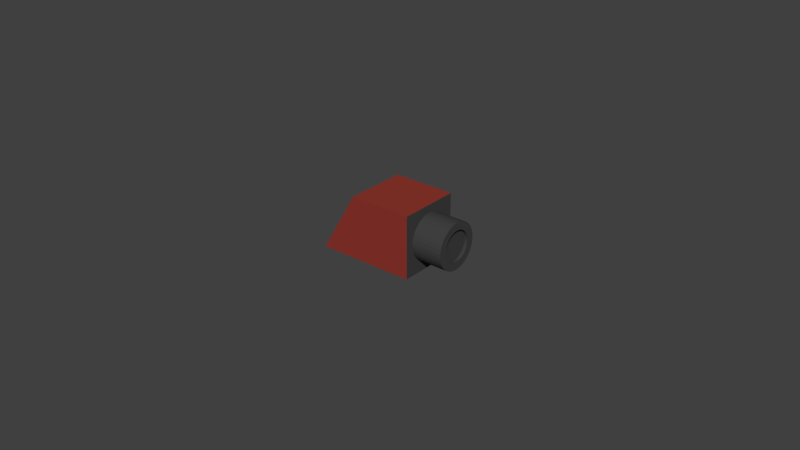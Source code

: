 # Source: CAMERA.blend  (saved by Blender 2.79.0; exported with 4.5.12 LTS)
import bpy
from mathutils import Matrix  # noqa: F401  (used for matrix-valued properties, if any)

bpy.ops.wm.read_factory_settings(use_empty=True)
scene = bpy.context.scene
scene.name = 'Scene'

# ---- collections
col_collection_1 = bpy.data.collections.new('Collection 1'); scene.collection.children.link(col_collection_1)

# ---- materials (node trees are filled in below, after node groups)
mat_material_001 = bpy.data.materials.new('Material.001')
mat_material_001.alpha_threshold = 0.0
mat_material_001.use_transparent_shadow = False
mat_material_001.diffuse_color = (0.05497, 0.05497, 0.05497, 1.0)
mat_material_001.roughness = 0.5
mat_material_003 = bpy.data.materials.new('Material.003')
mat_material_003.alpha_threshold = 0.0
mat_material_003.use_transparent_shadow = False
mat_material_003.diffuse_color = (0.281, 0.03818, 0.02707, 1.0)
mat_material_003.roughness = 0.5

# ---- material node trees

# ---- world
world_world = bpy.data.worlds.new('World'); scene.world = world_world
world_world.color = (0.05088, 0.05088, 0.05088)
world_world.use_sun_shadow = False
world_world.sun_shadow_jitter_overblur = 0.0
world_world.cycles.sampling_method = 'MANUAL'

# ---- meshes
me_camera = bpy.data.meshes.new('CAMERA')
me_camera.from_pydata([(0.0025, 0.01, 0.03155), (0.002524, 0.009397, 0.03155), (0.002524, 0.009397, 0.04155), (0.002718, 0.008205, 0.03155), (0.002718, 0.008205, 0.04155), (0.0031, 0.00706, 0.03155), (0.0031, 0.00706, 0.04155), (0.003661, 0.005992, 0.03155), (0.003661, 0.005992, 0.04155), (0.004386, 0.005027, 0.03155), (0.004386, 0.005027, 0.04155), (0.005257, 0.00419, 0.03155), (0.005257, 0.00419, 0.04155), (0.00625, 0.003505, 0.03155), (0.00625, 0.003505, 0.04155), (0.00734, 0.002987, 0.03155), (0.00734, 0.002987, 0.04155), (0.0085, 0.002652, 0.03155), (0.0085, 0.002652, 0.04155), (0.009698, 0.002506, 0.03155), (0.009698, 0.002506, 0.04155), (0.0109, 0.002555, 0.03155), (0.0109, 0.002555, 0.04155), (0.01209, 0.002796, 0.03155), (0.01209, 0.002796, 0.04155), (0.01322, 0.003224, 0.03155), (0.01322, 0.003224, 0.04155), (0.01426, 0.003828, 0.03155), (0.01426, 0.003828, 0.04155), (0.0152, 0.004591, 0.03155), (0.0152, 0.004591, 0.04155), (0.016, 0.005494, 0.03155), (0.016, 0.005494, 0.04155), (0.01664, 0.006515, 0.03155), (0.01664, 0.006515, 0.04155), (0.01711, 0.007625, 0.03155), (0.01711, 0.007625, 0.04155), (0.0174, 0.008797, 0.03155), (0.0174, 0.008797, 0.04155), (0.0175, 0.01, 0.03155), (0.0175, 0.01, 0.04155), (0.0174, 0.0112, 0.03155), (0.0174, 0.0112, 0.04155), (0.01711, 0.01238, 0.03155), (0.01711, 0.01238, 0.04155), (0.01664, 0.01349, 0.03155), (0.01664, 0.01349, 0.04155), (0.016, 0.01451, 0.03155), (0.016, 0.01451, 0.04155), (0.0152, 0.01541, 0.03155), (0.0152, 0.01541, 0.04155), (0.01426, 0.01617, 0.03155), (0.01426, 0.01617, 0.04155), (0.01322, 0.01678, 0.03155), (0.01322, 0.01678, 0.04155), (0.01209, 0.0172, 0.03155), (0.01209, 0.0172, 0.04155), (0.0109, 0.01745, 0.03155), (0.0109, 0.01745, 0.04155), (0.009698, 0.01749, 0.03155), (0.009698, 0.01749, 0.04155), (0.0085, 0.01735, 0.03155), (0.0085, 0.01735, 0.04155), (0.00734, 0.01701, 0.03155), (0.00734, 0.01701, 0.04155), (0.00625, 0.0165, 0.03155), (0.00625, 0.0165, 0.04155), (0.005257, 0.01581, 0.03155), (0.005257, 0.01581, 0.04155), (0.004386, 0.01497, 0.03155), (0.004386, 0.01497, 0.04155), (0.003661, 0.01401, 0.03155), (0.003661, 0.01401, 0.04155), (0.0031, 0.01294, 0.03155), (0.0031, 0.01294, 0.04155), (0.002718, 0.01179, 0.03155), (0.002718, 0.01179, 0.04155), (0.002524, 0.0106, 0.03155), (0.002524, 0.0106, 0.04155), (0.01171, 0.005302, 0.04155), (0.0125, 0.00567, 0.04155), (0.01321, 0.00617, 0.04155), (0.01383, 0.006786, 0.04155), (0.01433, 0.0075, 0.04155), (0.0147, 0.00829, 0.04155), (0.01492, 0.009132, 0.04155), (0.015, 0.01, 0.04155), (0.01492, 0.01087, 0.04155), (0.0147, 0.01171, 0.04155), (0.01433, 0.0125, 0.04155), (0.01383, 0.01321, 0.04155), (0.01321, 0.01383, 0.04155), (0.005076, 0.01087, 0.04155), (0.005, 0.01, 0.04155), (0.005076, 0.009132, 0.04155), (0.005302, 0.00829, 0.04155), (0.00567, 0.0075, 0.04155), (0.00617, 0.006786, 0.04155), (0.006786, 0.00617, 0.04155), (0.0075, 0.00567, 0.04155), (0.00829, 0.005302, 0.04155), (0.009132, 0.005076, 0.04155), (0.01, 0.005, 0.04155), (0.01087, 0.005076, 0.04155), (0.0125, 0.01433, 0.04155), (0.01171, 0.0147, 0.04155), (0.01087, 0.01492, 0.04155), (0.01, 0.015, 0.04155), (0.009132, 0.01492, 0.04155), (0.00829, 0.0147, 0.04155), (0.0075, 0.01433, 0.04155), (0.006786, 0.01383, 0.04155), (0.00617, 0.01321, 0.04155), (0.00567, 0.0125, 0.04155), (0.005302, 0.01171, 0.04155), (0.0, 0.0, 0.0), (0.0, 0.0, 0.03155), (0.0, 0.02, 0.01155), (0.0, 0.02, 0.03155), (0.02, 0.02, 0.01155), (0.02, 0.02, 0.03155), (0.02, 0.0, 0.0), (0.02, 0.0, 0.03155), (0.015, 0.01, 0.04055), (0.01492, 0.01087, 0.04055), (0.0147, 0.01171, 0.04055), (0.01433, 0.0125, 0.04055), (0.01383, 0.01321, 0.04055), (0.01321, 0.01383, 0.04055), (0.0125, 0.01433, 0.04055), (0.01171, 0.0147, 0.04055), (0.01087, 0.01492, 0.04055), (0.01, 0.015, 0.04055), (0.009132, 0.01492, 0.04055), (0.00829, 0.0147, 0.04055), (0.0075, 0.01433, 0.04055), (0.006786, 0.01383, 0.04055), (0.00617, 0.01321, 0.04055), (0.00567, 0.0125, 0.04055), (0.005302, 0.01171, 0.04055), (0.005076, 0.01087, 0.04055), (0.005, 0.01, 0.04055), (0.005076, 0.009132, 0.04055), (0.005302, 0.00829, 0.04055), (0.00567, 0.0075, 0.04055), (0.00617, 0.006786, 0.04055), (0.006786, 0.00617, 0.04055), (0.0075, 0.00567, 0.04055), (0.00829, 0.005302, 0.04055), (0.009132, 0.005076, 0.04055), (0.01, 0.005, 0.04055), (0.01087, 0.005076, 0.04055), (0.01171, 0.005302, 0.04055), (0.0125, 0.00567, 0.04055), (0.01321, 0.00617, 0.04055), (0.01383, 0.006786, 0.04055), (0.01433, 0.0075, 0.04055), (0.0147, 0.00829, 0.04055), (0.01492, 0.009132, 0.04055), (0.01, 0.01, 0.04055)], [], [(0, 1, 2), (2, 1, 3), (2, 3, 4), (4, 3, 5), (4, 5, 6), (6, 5, 7), (6, 7, 8), (8, 7, 9), (8, 9, 10), (10, 9, 11), (10, 11, 12), (12, 11, 13), (12, 13, 14), (14, 13, 15), (14, 15, 16), (16, 15, 17), (16, 17, 18), (18, 17, 19), (18, 19, 20), (20, 19, 21), (20, 21, 22), (22, 21, 23), (22, 23, 24), (24, 23, 25), (24, 25, 26), (26, 25, 27), (26, 27, 28), (28, 27, 29), (28, 29, 30), (30, 29, 31), (30, 31, 32), (32, 31, 33), (32, 33, 34), (34, 33, 35), (34, 35, 36), (36, 35, 37), (36, 37, 38), (38, 37, 39), (38, 39, 40), (40, 39, 41), (40, 41, 42), (42, 41, 43), (42, 43, 44), (44, 43, 45), (44, 45, 46), (46, 45, 47), (46, 47, 48), (48, 47, 49), (48, 49, 50), (50, 49, 51), (50, 51, 52), (52, 51, 53), (52, 53, 54), (54, 53, 55), (54, 55, 56), (56, 55, 57), (56, 57, 58), (58, 57, 59), (58, 59, 60), (60, 59, 61), (60, 61, 62), (62, 61, 63), (62, 63, 64), (64, 63, 65), (64, 65, 66), (66, 65, 67), (66, 67, 68), (68, 67, 69), (68, 69, 70), (70, 69, 71), (70, 71, 72), (72, 71, 73), (72, 73, 74), (74, 73, 75), (74, 75, 76), (76, 75, 77), (76, 77, 78), (78, 77, 0), (78, 0, 2), (79, 26, 80), (80, 26, 28), (80, 28, 81), (81, 28, 30), (81, 30, 82), (82, 30, 32), (82, 32, 83), (83, 32, 34), (83, 34, 84), (84, 34, 36), (84, 36, 85), (85, 36, 38), (85, 38, 86), (86, 38, 40), (86, 40, 87), (87, 40, 42), (87, 42, 88), (88, 42, 44), (88, 44, 89), (89, 44, 46), (89, 46, 90), (90, 46, 48), (90, 48, 91), (92, 78, 93), (93, 78, 2), (93, 2, 94), (94, 2, 4), (94, 4, 95), (95, 4, 6), (95, 6, 96), (96, 6, 8), (96, 8, 97), (97, 8, 10), (97, 10, 98), (98, 10, 12), (98, 12, 99), (99, 12, 14), (99, 14, 100), (100, 14, 16), (100, 16, 101), (101, 16, 18), (101, 18, 102), (102, 18, 20), (102, 20, 103), (103, 20, 22), (103, 22, 79), (79, 22, 24), (79, 24, 26), (48, 50, 91), (91, 50, 52), (91, 52, 104), (104, 52, 54), (104, 54, 105), (105, 54, 56), (105, 56, 106), (106, 56, 58), (106, 58, 107), (107, 58, 60), (107, 60, 108), (108, 60, 62), (108, 62, 109), (109, 62, 64), (109, 64, 110), (110, 64, 66), (110, 66, 111), (111, 66, 68), (111, 68, 112), (112, 68, 70), (112, 70, 113), (113, 70, 72), (113, 72, 114), (114, 72, 74), (114, 74, 92), (92, 74, 76), (92, 76, 78), (115, 116, 117), (117, 116, 118), (117, 118, 119), (119, 118, 120), (119, 120, 121), (121, 120, 122), (121, 122, 115), (115, 122, 116), (45, 43, 120), (35, 33, 122), (122, 33, 31), (122, 31, 29), (65, 63, 118), (29, 27, 122), (122, 27, 25), (122, 25, 23), (43, 41, 120), (120, 41, 39), (120, 39, 122), (122, 39, 37), (122, 37, 35), (23, 21, 122), (122, 21, 19), (122, 19, 116), (116, 19, 17), (116, 17, 15), (15, 13, 116), (116, 13, 11), (116, 11, 9), (9, 7, 116), (116, 7, 5), (116, 5, 3), (57, 120, 59), (59, 120, 118), (59, 118, 61), (61, 118, 63), (75, 73, 118), (118, 73, 71), (57, 55, 120), (120, 55, 53), (120, 53, 51), (71, 69, 118), (118, 69, 67), (118, 67, 65), (51, 49, 120), (120, 49, 47), (120, 47, 45), (3, 1, 116), (116, 1, 0), (116, 0, 118), (118, 0, 77), (118, 77, 75), (119, 121, 117), (117, 121, 115), (123, 86, 124), (124, 86, 87), (124, 87, 125), (125, 87, 88), (125, 88, 126), (126, 88, 89), (126, 89, 127), (127, 89, 90), (127, 90, 128), (128, 90, 91), (128, 91, 129), (129, 91, 104), (129, 104, 130), (130, 104, 105), (130, 105, 131), (131, 105, 106), (131, 106, 132), (132, 106, 107), (132, 107, 133), (133, 107, 108), (133, 108, 134), (134, 108, 109), (134, 109, 135), (135, 109, 110), (135, 110, 136), (136, 110, 111), (136, 111, 137), (137, 111, 112), (137, 112, 138), (138, 112, 113), (138, 113, 139), (139, 113, 114), (139, 114, 140), (140, 114, 92), (140, 92, 141), (141, 92, 93), (141, 93, 142), (142, 93, 94), (142, 94, 143), (143, 94, 95), (143, 95, 144), (144, 95, 96), (144, 96, 145), (145, 96, 97), (145, 97, 146), (146, 97, 98), (146, 98, 147), (147, 98, 99), (147, 99, 148), (148, 99, 100), (148, 100, 149), (149, 100, 101), (149, 101, 150), (150, 101, 102), (150, 102, 151), (151, 102, 103), (151, 103, 152), (152, 103, 79), (152, 79, 153), (153, 79, 80), (153, 80, 154), (154, 80, 81), (154, 81, 155), (155, 81, 82), (155, 82, 156), (156, 82, 83), (156, 83, 157), (157, 83, 84), (157, 84, 158), (158, 84, 85), (158, 85, 123), (123, 85, 86), (157, 158, 159), (159, 158, 123), (159, 123, 124), (154, 155, 159), (159, 155, 156), (159, 156, 157), (151, 152, 159), (159, 152, 153), (159, 153, 154), (148, 149, 159), (159, 149, 150), (159, 150, 151), (145, 146, 159), (159, 146, 147), (159, 147, 148), (142, 143, 159), (159, 143, 144), (159, 144, 145), (139, 140, 159), (159, 140, 141), (159, 141, 142), (136, 137, 159), (159, 137, 138), (159, 138, 139), (133, 134, 159), (159, 134, 135), (159, 135, 136), (130, 131, 159), (159, 131, 132), (159, 132, 133), (127, 128, 159), (159, 128, 129), (159, 129, 130), (124, 125, 159), (159, 125, 126), (159, 126, 127)])
me_camera.polygons.foreach_set('material_index', [0, 0, 0, 0, 0, 0, 0, 0, 0, 0, 0, 0, 0, 0, 0, 0, 0, 0, 0, 0, 0, 0, 0, 0, 0, 0, 0, 0, 0, 0, 0, 0, 0, 0, 0, 0, 0, 0, 0, 0, 0, 0, 0, 0, 0, 0, 0, 0, 0, 0, 0, 0, 0, 0, 0, 0, 0, 0, 0, 0, 0, 0, 0, 0, 0, 0, 0, 0, 0, 0, 0, 0, 0, 0, 0, 0, 0, 0, 0, 0, 0, 0, 0, 0, 0, 0, 0, 0, 0, 0, 0, 0, 0, 0, 0, 0, 0, 0, 0, 0, 0, 0, 0, 0, 0, 0, 0, 0, 0, 0, 0, 0, 0, 0, 0, 0, 0, 0, 0, 0, 0, 0, 0, 0, 0, 0, 0, 0, 0, 0, 0, 0, 0, 0, 0, 0, 0, 0, 0, 0, 0, 0, 0, 0, 0, 0, 0, 0, 0, 0, 0, 0, 0, 0, 1, 1, 1, 1, 1, 1, 1, 1, 0, 0, 0, 0, 0, 0, 0, 0, 0, 0, 0, 0, 0, 0, 0, 0, 0, 0, 0, 0, 0, 0, 0, 0, 0, 0, 0, 0, 0, 0, 0, 0, 0, 0, 0, 0, 0, 0, 0, 0, 0, 0, 0, 0, 1, 1, 0, 0, 0, 0, 0, 0, 0, 0, 0, 0, 0, 0, 0, 0, 0, 0, 0, 0, 0, 0, 0, 0, 0, 0, 0, 0, 0, 0, 0, 0, 0, 0, 0, 0, 0, 0, 0, 0, 0, 0, 0, 0, 0, 0, 0, 0, 0, 0, 0, 0, 0, 0, 0, 0, 0, 0, 0, 0, 0, 0, 0, 0, 0, 0, 0, 0, 0, 0, 0, 0, 0, 0, 0, 0, 0, 0, 0, 0, 0, 0, 0, 0, 0, 0, 0, 0, 0, 0, 0, 0, 0, 0, 0, 0, 0, 0, 0, 0, 0, 0, 0, 0, 0, 0, 0, 0, 0, 0])
me_camera.materials.append(mat_material_001)
me_camera.materials.append(mat_material_003)
me_camera.use_remesh_preserve_volume = False
me_camera.use_remesh_preserve_attributes = False
me_camera.use_mirror_vertex_groups = False
me_camera.update()

# ---- objects
ob_camera = bpy.data.objects.new('CAMERA', me_camera)

# ---- transforms, parenting, visibility, modifiers, constraints
ob_camera.location = (-0.0415, -0.01, -0.01)
ob_camera.rotation_euler = (1.571, 0.0, 1.571)
ob_camera.lineart.crease_threshold = 0.0

# ---- collection membership
col_collection_1.objects.link(ob_camera)

# ---- scene / render settings (as saved in the file)
scene.frame_start = 1; scene.frame_end = 250; scene.frame_set(1)
scene.render.engine = 'BLENDER_EEVEE_NEXT'
scene.render.resolution_percentage = 50
scene.render.dither_intensity = 0.0
scene.cycles.use_denoising = False
scene.cycles.samples = 128
scene.cycles.sampling_pattern = 'TABULATED_SOBOL'
scene.cycles.use_adaptive_sampling = False
scene.cycles.use_light_tree = False
scene.cycles.blur_glossy = 0.0
scene.cycles.sample_clamp_indirect = 0.0
scene.view_settings.view_transform = 'Standard'
bpy.context.view_layer.update()

# ---- added for rendering (the .blend has no active camera and no usable light): camera, sun
cam_auto = bpy.data.cameras.new('AutoCamera')
cam_auto.lens = 50.0
cam_auto.sensor_width = 36.0
cam_auto.clip_end = 1000.0
ob_auto_camera = bpy.data.objects.new('AutoCamera', cam_auto)
scene.collection.objects.link(ob_auto_camera)
ob_auto_camera.location = (0.164318, -0.222054, 0.148036)
ob_auto_camera.rotation_euler = (1.09748, -7.21219e-08, 0.694738)
scene.camera = ob_auto_camera
light_auto_sun = bpy.data.lights.new('AutoSun', 'SUN')
light_auto_sun.energy = 3.0
light_auto_sun.angle = 0.0523599
ob_auto_sun = bpy.data.objects.new('AutoSun', light_auto_sun)
scene.collection.objects.link(ob_auto_sun)
ob_auto_sun.rotation_euler = (0.872665, 0.174533, 0.523599)
bpy.context.view_layer.update()
